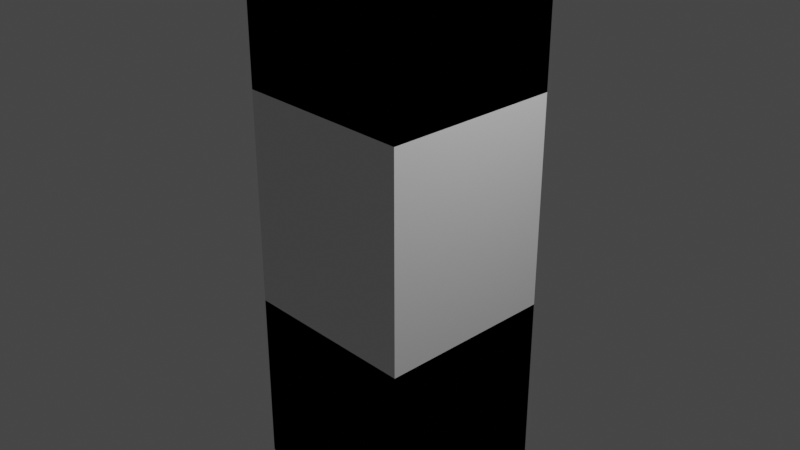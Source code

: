 # Source: untitled.blend  (saved by Blender 2.90.8; exported with 4.5.12 LTS)
import bpy
from mathutils import Matrix  # noqa: F401  (used for matrix-valued properties, if any)

bpy.ops.wm.read_factory_settings(use_empty=True)
scene = bpy.context.scene
scene.name = 'Scene'

# ---- collections
col_collection = bpy.data.collections.new('Collection'); scene.collection.children.link(col_collection)

# ---- materials (node trees are filled in below, after node groups)
mat_material = bpy.data.materials.new('Material')
mat_material.alpha_threshold = 0.0
mat_material.use_transparent_shadow = False
mat_material.line_color = (0.0, 0.0, 0.0, 1.0)

# ---- material node trees
mat_material.use_nodes = True; mat_material.node_tree.nodes.clear()
_N = mat_material.node_tree.nodes; _L = mat_material.node_tree.links
n0 = _N.new('ShaderNodeOutputMaterial'); n0.name = 'Material Output'; n0.location = (300, 300)
n1 = _N.new('ShaderNodeBsdfPrincipled'); n1.name = 'Principled BSDF'; n1.location = (10, 300)
n1.distribution = 'GGX'
n1.subsurface_method = 'BURLEY'
n1.inputs[2].default_value = 0.4
n1.inputs[3].default_value = 1.45
n1.inputs[27].default_value = (0.0, 0.0, 0.0, 1.0)
n1.inputs[28].default_value = 1.0
_L.new(n1.outputs[0], n0.inputs[0])
n0.is_active_output = True

# ---- world
world_world = bpy.data.worlds.new('World'); scene.world = world_world
world_world.use_nodes = True; world_world.node_tree.nodes.clear()
_N = world_world.node_tree.nodes; _L = world_world.node_tree.links
n0 = _N.new('ShaderNodeOutputWorld'); n0.name = 'World Output'; n0.location = (300, 300)
n1 = _N.new('ShaderNodeBackground'); n1.name = 'Background'; n1.location = (10, 300)
n1.inputs[0].default_value = (0.05088, 0.05088, 0.05088, 1.0)
_L.new(n1.outputs[0], n0.inputs[0])
n0.is_active_output = True
world_world.color = (0.05088, 0.05088, 0.05088)
world_world.use_sun_shadow = False
world_world.sun_shadow_jitter_overblur = 0.0

# ---- cameras
cam_camera = bpy.data.cameras.new('Camera')
cam_camera.clip_end = 100.0
cam_camera.ortho_scale = 7.314

# ---- lights
light_light = bpy.data.lights.new('Light', 'POINT')
light_light.transmission_factor = 0.0
light_light.energy = 1000.0
light_light.shadow_soft_size = 0.1
light_light.shadow_maximum_resolution = 0.006
light_light.use_absolute_resolution = True

# ---- meshes
me_cube = bpy.data.meshes.new('Cube')
me_cube.from_pydata([(1.0, 1.0, 1.0), (1.0, 1.0, -1.0), (1.0, -1.0, 1.0), (1.0, -1.0, -1.0), (-1.0, 1.0, 1.0), (-1.0, 1.0, -1.0), (-1.0, -1.0, 1.0), (-1.0, -1.0, -1.0), (1.0, 1.0, 0.6765), (-1.0, -1.0, 0.6765), (1.0, -1.0, 0.6765), (-1.0, 1.0, 0.6765), (1.0, 1.0, 0.3585), (1.0, -1.0, 0.3585), (-1.0, 1.0, 0.3585), (-1.0, -1.0, 0.3585), (1.0, 1.0, -0.257), (1.0, -1.0, -0.257), (-1.0, 1.0, -0.257), (-1.0, -1.0, -0.257), (-1.0, -1.0, -0.4315), (-1.0, -1.0, 0.5197), (1.0, 1.0, 0.5197), (1.0, 1.0, -0.4315), (1.0, -1.0, 0.5197), (1.0, -1.0, -0.4315), (-1.0, 1.0, -0.4315), (-1.0, 1.0, 0.5197), (-1.0, -1.0, -0.7684), (-1.0, -1.0, 0.8281), (1.0, -1.0, 0.8281), (1.0, -1.0, -0.7684), (1.0, 1.0, 0.8281), (1.0, 1.0, -0.7684), (-1.0, 1.0, -0.7684), (-1.0, 1.0, 0.8281)], [], [(0, 4, 6, 2), (10, 2, 6, 9), (9, 6, 4, 11), (5, 1, 3, 7), (8, 0, 2, 10), (11, 4, 0, 8), (14, 11, 8, 12), (12, 8, 10, 13), (15, 9, 11, 14), (13, 10, 9, 15), (16, 23, 25, 17), (17, 25, 20, 19), (27, 14, 12, 22), (21, 27, 35, 29), (5, 18, 16, 1), (1, 16, 17, 3), (7, 19, 18, 5), (3, 17, 19, 7), (22, 12, 13, 24), (18, 26, 23, 16), (24, 13, 15, 21), (19, 20, 26, 18), (27, 22, 32, 35), (24, 21, 29, 30), (28, 34, 26, 20), (21, 15, 14, 27), (22, 24, 30, 32), (33, 31, 25, 23), (34, 33, 23, 26), (33, 34, 35, 32), (31, 33, 32, 30), (34, 28, 29, 35), (28, 31, 30, 29), (31, 28, 20, 25)])
_uv = me_cube.uv_layers.new(name='UVMap')
_uv.uv.foreach_set('vector', [0.625, 0.5, 0.875, 0.5, 0.875, 0.75, 0.625, 0.75, 0.5846, 0.75, 0.625, 0.75, 0.625, 1.0, 0.5846, 1.0, 0.5846, 0.0, 0.625, 0.0, 0.625, 0.25, 0.5846, 0.25, 0.125, 0.5, 0.375, 0.5, 0.375, 0.75, 0.125, 0.75, 0.5846, 0.5, 0.625, 0.5, 0.625, 0.75, 0.5846, 0.75, 0.5846, 0.25, 0.625, 0.25, 0.625, 0.5, 0.5846, 0.5, 0.5448, 0.25, 0.5846, 0.25, 0.5846, 0.5, 0.5448, 0.5, 0.5448, 0.5, 0.5846, 0.5, 0.5846, 0.75, 0.5448, 0.75, 0.5448, 0.0, 0.5846, 0.0, 0.5846, 0.25, 0.5448, 0.25, 0.5448, 0.75, 0.5846, 0.75, 0.5846, 1.0, 0.5448, 1.0, 0.4679, 0.5, 0.4461, 0.5, 0.4461, 0.75, 0.4679, 0.75, 0.4679, 0.75, 0.4461, 0.75, 0.4461, 1.0, 0.4679, 1.0, 0.565, 0.25, 0.5448, 0.25, 0.5448, 0.5, 0.565, 0.5, 0.565, 0.0, 0.565, 0.25, 0.6035, 0.25, 0.6035, 0.0, 0.375, 0.25, 0.4679, 0.25, 0.4679, 0.5, 0.375, 0.5, 0.375, 0.5, 0.4679, 0.5, 0.4679, 0.75, 0.375, 0.75, 0.375, 0.0, 0.4679, 0.0, 0.4679, 0.25, 0.375, 0.25, 0.375, 0.75, 0.4679, 0.75, 0.4679, 1.0, 0.375, 1.0, 0.565, 0.5, 0.5448, 0.5, 0.5448, 0.75, 0.565, 0.75, 0.4679, 0.25, 0.4461, 0.25, 0.4461, 0.5, 0.4679, 0.5, 0.565, 0.75, 0.5448, 0.75, 0.5448, 1.0, 0.565, 1.0, 0.4679, 0.0, 0.4461, 0.0, 0.4461, 0.25, 0.4679, 0.25, 0.565, 0.25, 0.565, 0.5, 0.6035, 0.5, 0.6035, 0.25, 0.565, 0.75, 0.565, 1.0, 0.6035, 1.0, 0.6035, 0.75, 0.4039, 3.725e-09, 0.4039, 0.25, 0.4461, 0.25, 0.4461, 0.0, 0.565, 0.0, 0.5448, 0.0, 0.5448, 0.25, 0.565, 0.25, 0.565, 0.5, 0.565, 0.75, 0.6035, 0.75, 0.6035, 0.5, 0.4039, 0.5, 0.4039, 0.75, 0.4461, 0.75, 0.4461, 0.5, 0.4039, 0.25, 0.4039, 0.5, 0.4461, 0.5, 0.4461, 0.25, 0.4039, 0.5, 0.4039, 0.25, 0.6035, 0.25, 0.6035, 0.5, 0.4039, 0.75, 0.4039, 0.5, 0.6035, 0.5, 0.6035, 0.75, 0.4039, 0.25, 0.4039, 3.725e-09, 0.6035, 0.0, 0.6035, 0.25, 0.4039, 1.0, 0.4039, 0.75, 0.6035, 0.75, 0.6035, 1.0, 0.4039, 0.75, 0.4039, 1.0, 0.4461, 1.0, 0.4461, 0.75])
me_cube.materials.append(mat_material)
me_cube.use_remesh_preserve_volume = False
me_cube.use_remesh_preserve_attributes = False
me_cube.use_mirror_vertex_groups = False
me_cube.update()
arm_c_t = bpy.data.armatures.new('Cốt')  # bones are not reproduced

# ---- objects
ob_cube = bpy.data.objects.new('Cube', me_cube)
ob_light = bpy.data.objects.new('Light', light_light)
ob_camera = bpy.data.objects.new('Camera', cam_camera)
ob_c_t = bpy.data.objects.new('Cốt', arm_c_t)

# ---- transforms, parenting, visibility, modifiers, constraints
ob_cube.parent = ob_c_t
ob_cube.matrix_parent_inverse = Matrix(((1.0, -0.0, -0.0, -1.417), (-0.0, 1.0, 0.0, 0.5671), (-0.0, -0.0, 0.3556, 0.777), (-0.0, 0.0, -0.0, 1.0)))
ob_cube.location = (0.0, 0.0, 0.0)
ob_cube.scale = (1.0, 1.0, 3.812)
ob_cube.lock_rotations_4d = False
ob_cube.empty_display_type = 'ARROWS'
ob_cube.lineart.crease_threshold = 0.0
_vg = ob_cube.vertex_groups.new(name='Bone')
for _i, _w in zip([1, 3, 5, 7, 12, 14, 15, 16, 17, 18, 19, 20, 21, 22, 23, 24, 25, 26, 27, 28, 29, 30, 31, 32, 33, 34, 35], [0.9625, 0.9628, 0.9249, 0.9176, 0.07277, 0.03265, 0.01169, 0.9484, 0.8434, 0.8733, 0.8277, 0.8194, 0.05037, 0.1176, 0.9178, 0.1174, 0.9441, 0.8526, 0.05743, 0.7834, 0.06399, 0.05846, 0.8589, 0.08447, 0.9193, 0.8059, 0.07483]): _vg.add([_i], _w, 'REPLACE')
_vg = ob_cube.vertex_groups.new(name='Bone.001')
for _i, _w in zip([0, 1, 2, 3, 4, 5, 6, 7, 8, 9, 10, 11, 12, 13, 14, 15, 16, 17, 18, 19, 20, 21, 22, 23, 24, 25, 26, 27, 28, 29, 30, 31, 32, 33, 34, 35], [0.9966, 0.02505, 0.9985, 0.02449, 0.9965, 0.07507, 0.9973, 0.08243, 0.987, 0.992, 0.9964, 0.9888, 0.9272, 0.9788, 0.9587, 0.9692, 0.05164, 0.1566, 0.1267, 0.1723, 0.1806, 0.9496, 0.8824, 0.08217, 0.8826, 0.05589, 0.1474, 0.9426, 0.2166, 0.936, 0.9415, 0.1411, 0.9155, 0.08071, 0.1941, 0.9252]): _vg.add([_i], _w, 'REPLACE')
_m = ob_cube.modifiers.new('Cốt', 'ARMATURE')
_m.object = ob_c_t
ob_light.location = (4.076, 1.005, 5.904)
ob_light.rotation_euler = (0.6503, 0.05522, 1.866)
ob_light.lock_rotations_4d = False
ob_light.empty_display_type = 'ARROWS'
ob_light.color = (0.0, 0.0, 0.0, 0.0)
ob_light.lineart.crease_threshold = 0.0
ob_camera.location = (7.359, -6.926, 4.958)
ob_camera.rotation_euler = (1.109, 0.0, 0.8149)
ob_camera.lock_rotations_4d = False
ob_camera.empty_display_type = 'ARROWS'
ob_camera.color = (0.0, 0.0, 0.0, 0.0)
ob_camera.display_type = 'WIRE'
ob_camera.lineart.crease_threshold = 0.0
ob_c_t.location = (1.417, -0.5671, -2.185)
ob_c_t.scale = (1.0, 1.0, 2.812)
ob_c_t.show_in_front = True
ob_c_t.lineart.crease_threshold = 0.0

# ---- collection membership
col_collection.objects.link(ob_cube)
col_collection.objects.link(ob_light)
col_collection.objects.link(ob_camera)
col_collection.objects.link(ob_c_t)

# ---- scene / render settings (as saved in the file)
scene.camera = ob_camera
scene.frame_start = 1; scene.frame_end = 250; scene.frame_set(1)
scene.render.engine = 'BLENDER_EEVEE_NEXT'
scene.cycles.use_denoising = False
scene.cycles.samples = 128
scene.cycles.sampling_pattern = 'TABULATED_SOBOL'
scene.cycles.use_adaptive_sampling = False
scene.cycles.use_light_tree = False
scene.view_settings.view_transform = 'Filmic'
bpy.context.view_layer.update()
